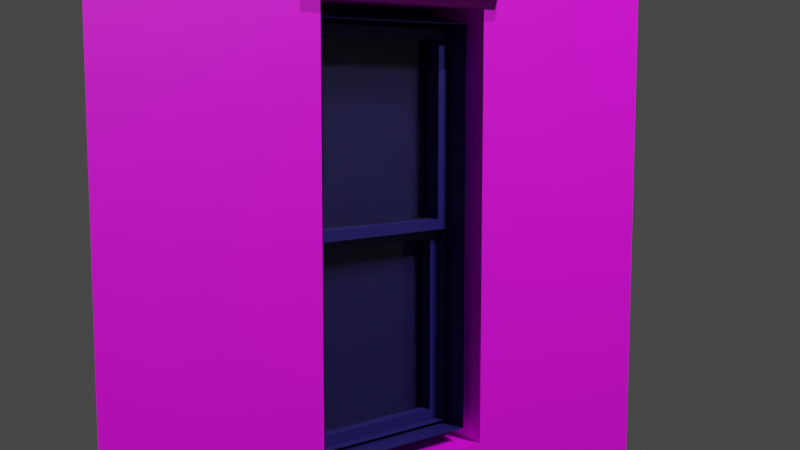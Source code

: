 # Source: Bulilding_B2v2.blend  (saved by Blender 3.1.7; exported with 4.5.12 LTS)
import bpy
from mathutils import Matrix  # noqa: F401  (used for matrix-valued properties, if any)

bpy.ops.wm.read_factory_settings(use_empty=True)
scene = bpy.context.scene
scene.name = 'Scene'

# ---- collections
col_collection = bpy.data.collections.new('Collection'); scene.collection.children.link(col_collection)

# ---- images (referenced by path relative to the original .blend; pixels are not part of the script)
import os
ASSET_DIR = os.environ.get("B2B_ASSET_DIR", "")  # directory of the original .blend (textures are referenced by path, not embedded)
HERE = os.path.dirname(os.path.abspath(__file__))  # packed textures are extracted next to this script under _unpacked/

def load_image(name, relpath, width, height, colorspace="sRGB"):
    """Load a texture the original file referenced (path relative to the .blend, or extracted next to this script)."""
    p = next((c for c in (os.path.join(HERE, relpath), os.path.join(ASSET_DIR, relpath)) if relpath and os.path.exists(c)), "")
    if p:
        img = bpy.data.images.load(p, check_existing=True)
        img.name = name
    else:  # same state as the original file: an image datablock whose file is absent (Cycles renders it pink)
        img = bpy.data.images.new(name, width, height)
        img.source = "FILE"
        img.filepath = "//" + (relpath or name)
    img.colorspace_settings.name = colorspace
    return img
img_brick_texture3316_jpg = load_image('brick_texture3316.jpg', 'brick_texture3316.jpg', 1024, 1024, 'sRGB')

# ---- materials (node trees are filled in below, after node groups)
mat_frame = bpy.data.materials.new('frame')
mat_frame.use_transparent_shadow = False
mat_material_002 = bpy.data.materials.new('Material.002')
mat_material_002.use_transparent_shadow = False
mat_wall_001 = bpy.data.materials.new('wall.001')
mat_wall_001.use_transparent_shadow = False
mat_glass = bpy.data.materials.new('Glass')
mat_glass.use_transparent_shadow = False
mat_glass.refraction_depth = 0.001

# ---- material node trees
mat_frame.use_nodes = True; mat_frame.node_tree.nodes.clear()
_N = mat_frame.node_tree.nodes; _L = mat_frame.node_tree.links
n0 = _N.new('ShaderNodeBsdfPrincipled'); n0.name = 'Principled BSDF'; n0.location = (10, 300)
n0.distribution = 'GGX'
n0.subsurface_method = 'RANDOM_WALK_SKIN'
n0.inputs[0].default_value = (0.01123, 0.007679, 0.1121, 1.0)
n0.inputs[3].default_value = 1.45
n0.inputs[27].default_value = (0.0, 0.0, 0.0, 1.0)
n0.inputs[28].default_value = 1.0
n1 = _N.new('ShaderNodeOutputMaterial'); n1.name = 'Material Output'; n1.location = (300, 300)
_L.new(n0.outputs[0], n1.inputs[0])
n1.is_active_output = True
mat_material_002.use_nodes = True; mat_material_002.node_tree.nodes.clear()
_N = mat_material_002.node_tree.nodes; _L = mat_material_002.node_tree.links
n0 = _N.new('ShaderNodeBsdfPrincipled'); n0.name = 'Principled BSDF'; n0.location = (10, 300)
n0.distribution = 'GGX'
n0.subsurface_method = 'RANDOM_WALK_SKIN'
n0.inputs[3].default_value = 1.45
n0.inputs[27].default_value = (0.0, 0.0, 0.0, 1.0)
n0.inputs[28].default_value = 1.0
n1 = _N.new('ShaderNodeOutputMaterial'); n1.name = 'Material Output'; n1.location = (300, 300)
_L.new(n0.outputs[0], n1.inputs[0])
n1.is_active_output = True
mat_wall_001.use_nodes = True; mat_wall_001.node_tree.nodes.clear()
_N = mat_wall_001.node_tree.nodes; _L = mat_wall_001.node_tree.links
n0 = _N.new('ShaderNodeBsdfPrincipled'); n0.name = 'Principled BSDF'; n0.location = (10, 300)
n0.distribution = 'GGX'
n0.subsurface_method = 'RANDOM_WALK_SKIN'
n0.inputs[3].default_value = 1.45
n0.inputs[27].default_value = (0.0, 0.0, 0.0, 1.0)
n0.inputs[28].default_value = 1.0
n1 = _N.new('ShaderNodeOutputMaterial'); n1.name = 'Material Output'; n1.location = (300, 300)
n2 = _N.new('ShaderNodeTexImage'); n2.name = 'Image Texture'; n2.location = (-385, 226)
n2.image = img_brick_texture3316_jpg
n3 = _N.new('ShaderNodeTexNoise'); n3.name = 'Musgrave Texture'; n3.location = (-569, 148)
n3.width = 150
n3.normalize = False
n3.inputs[3].default_value = 1.0
n3.inputs[4].default_value = 0.25
_L.new(n0.outputs[0], n1.inputs[0])
_L.new(n2.outputs[0], n0.inputs[0])
n1.is_active_output = True
mat_glass.use_nodes = True; mat_glass.node_tree.nodes.clear()
_N = mat_glass.node_tree.nodes; _L = mat_glass.node_tree.links
n0 = _N.new('ShaderNodeOutputMaterial'); n0.name = 'Material Output'; n0.location = (300, 300)
n1 = _N.new('ShaderNodeBsdfGlass'); n1.name = 'Glass BSDF'; n1.location = (10, 300)
n1.distribution = 'BECKMANN'
n1.inputs[2].default_value = 1.45
_L.new(n1.outputs[0], n0.inputs[0])
n0.is_active_output = True

# ---- world
world_world = bpy.data.worlds.new('World'); scene.world = world_world
world_world.use_nodes = True; world_world.node_tree.nodes.clear()
_N = world_world.node_tree.nodes; _L = world_world.node_tree.links
n0 = _N.new('ShaderNodeOutputWorld'); n0.name = 'World Output'; n0.location = (300, 300)
n1 = _N.new('ShaderNodeBackground'); n1.name = 'Background'; n1.location = (10, 300)
n1.inputs[0].default_value = (0.05088, 0.05088, 0.05088, 1.0)
_L.new(n1.outputs[0], n0.inputs[0])
n0.is_active_output = True
world_world.color = (0.05088, 0.05088, 0.05088)
world_world.use_sun_shadow = False
world_world.sun_shadow_jitter_overblur = 0.0

# ---- cameras
cam_camera = bpy.data.cameras.new('Camera')
cam_camera.clip_end = 100.0
cam_camera.ortho_scale = 7.314
cam_camera_001 = bpy.data.cameras.new('Camera.001')
cam_camera_001.clip_end = 100.0
cam_camera_001.ortho_scale = 7.314

# ---- lights
light_light = bpy.data.lights.new('Light', 'POINT')
light_light.transmission_factor = 0.0
light_light.energy = 1000.0
light_light.shadow_soft_size = 0.1
light_light.shadow_maximum_resolution = 0.006
light_light.use_absolute_resolution = True
light_light_001 = bpy.data.lights.new('Light.001', 'POINT')
light_light_001.transmission_factor = 0.0
light_light_001.energy = 1000.0
light_light_001.shadow_soft_size = 0.1
light_light_001.shadow_maximum_resolution = 0.006
light_light_001.use_absolute_resolution = True

# ---- meshes
me_plane_002 = bpy.data.meshes.new('Plane.002')
me_plane_002.from_pydata([(-0.7314, -0.38, -0.1546), (-0.7314, 0.38, -0.1546), (0.8696, -0.3221, 0.019), (-0.6176, -0.2815, 0.019), (0.8696, 0.3221, 0.019), (-0.6176, 0.2815, 0.019), (0.9428, -0.38, -0.1546), (0.9428, 0.38, -0.1546), (0.884, -0.3366, 0.1103), (-0.6727, -0.3366, 0.1103), (0.884, 0.3366, 0.1103), (-0.6727, 0.3366, 0.1103), (0.884, -0.3366, -0.0667), (-0.6727, -0.3366, -0.0667), (0.884, 0.3366, -0.0667), (-0.6727, 0.3366, -0.0667), (0.8696, -0.3221, -0.0667), (-0.6583, -0.3221, -0.0667), (0.8696, 0.3221, -0.0667), (-0.6583, 0.3221, -0.0667), (0.1057, 0.38, -0.1546), (0.1057, -0.38, -0.1546), (0.1057, -0.3366, 0.1103), (0.1057, 0.3366, 0.1103), (0.1057, -0.3221, 0.019), (0.1057, 0.3221, 0.019), (0.1057, -0.3366, -0.0667), (0.1057, 0.3366, -0.0667), (0.1057, -0.3221, -0.0667), (0.1057, 0.3221, -0.0667), (-0.6583, -0.3221, 0.019), (0.06501, -0.2815, 0.019), (-0.6583, 0.3221, 0.019), (0.06501, 0.2815, 0.019), (0.9428, -0.38, -0.1158), (-0.7314, -0.38, -0.1158), (0.9428, 0.38, -0.1158), (-0.7314, 0.38, -0.1158), (0.1057, -0.38, -0.1158), (0.1057, 0.38, -0.1158), (-0.6176, -0.2815, -0.07169), (-0.6176, 0.2815, -0.07169), (0.06501, -0.2815, -0.07169), (0.06501, 0.2815, -0.07169), (-0.6176, 0.2815, -0.02635), (-0.6176, -0.2815, -0.02635), (0.06501, -0.2815, -0.02635), (0.06501, 0.2815, -0.02635), (0.1455, -0.2814, -0.02407), (0.1455, 0.2815, -0.02407), (0.8688, -0.3221, -0.02407), (0.8688, 0.3222, -0.02407), (0.1049, -0.3221, -0.02407), (0.8282, -0.2814, -0.02407), (0.1049, 0.3222, -0.02407), (0.8282, 0.2815, -0.02407), (0.1455, 0.2815, -0.06942), (0.1455, -0.2814, -0.06942), (0.8282, -0.2814, -0.06942), (0.8282, 0.2815, -0.06942), (-0.7759, -0.4219, 0.1588), (-0.7759, 0.4543, 0.1588), (-0.8615, -0.4219, 0.1588), (-0.8615, 0.4543, 0.1588), (-0.7759, 0.4543, 0.2177), (-0.7759, -0.4219, 0.2177), (-0.8615, 0.4543, 0.2177), (-0.8615, -0.4219, 0.2177), (-0.8187, -0.4219, 0.1588), (-0.8187, 0.4543, 0.1588), (-0.8187, -0.4219, 0.2177), (-0.8187, 0.4543, 0.2177), (-0.8615, 0.4543, 0.2674), (-0.8615, -0.4219, 0.2674), (-0.8187, 0.4543, 0.2674), (-0.8187, -0.4219, 0.2674), (-0.7314, -0.38, 0.1593), (-0.7314, 0.38, 0.1593), (0.9428, -0.38, 0.1593), (0.9428, 0.38, 0.1593), (0.1057, 0.38, 0.1593), (0.1057, -0.38, 0.1593), (-1.052, -1.21, 0.159), (-1.052, 1.308, 0.159), (1.321, -1.21, 0.159), (1.321, 1.308, 0.159), (0.1498, 1.308, 0.159), (0.1498, -1.21, 0.159), (-0.7308, 1.308, 0.159), (-0.7331, -1.21, 0.159), (0.926, 1.308, 0.159), (0.9072, -1.21, 0.159)], [(81, 76), (80, 77), (78, 81), (79, 80), (91, 87), (90, 86), (86, 88), (87, 89)], [(22, 9, 0, 21), (23, 10, 7, 20), (9, 11, 1, 0), (10, 8, 6, 7), (8, 10, 14, 12), (25, 4, 18, 29), (22, 8, 12, 26), (4, 2, 16, 18), (28, 17, 13, 26), (29, 18, 14, 27), (17, 19, 15, 13), (18, 16, 12, 14), (23, 11, 15, 27), (30, 32, 19, 17), (24, 30, 17, 28), (11, 9, 13, 15), (2, 24, 28, 16), (10, 23, 27, 14), (19, 29, 27, 15), (16, 28, 26, 12), (9, 22, 26, 13), (32, 25, 29, 19), (11, 23, 20, 1), (8, 22, 21, 6), (31, 3, 30, 24), (5, 33, 25, 32), (3, 5, 32, 30), (33, 31, 24, 25), (20, 7, 36, 39), (0, 1, 37, 35), (21, 0, 35, 38), (6, 21, 38, 34), (7, 6, 34, 36), (1, 20, 39, 37), (44, 45, 40, 41), (45, 46, 42, 40), (47, 44, 41, 43), (46, 47, 43, 42), (31, 33, 47, 46), (33, 5, 44, 47), (3, 31, 46, 45), (5, 3, 45, 44), (46, 47, 44, 45), (53, 48, 52, 50), (49, 55, 51, 54), (48, 49, 54, 52), (55, 53, 50, 51), (53, 55, 59, 58), (55, 49, 56, 59), (48, 53, 58, 57), (49, 48, 57, 56), (58, 59, 56, 57), (24, 52, 54, 25), (68, 62, 63, 69), (71, 66, 72, 74), (68, 60, 65, 70), (60, 61, 64, 65), (69, 63, 66, 71), (63, 62, 67, 66), (61, 69, 71, 64), (62, 68, 70, 67), (65, 64, 71, 70), (60, 68, 69, 61), (75, 74, 72, 73), (70, 71, 74, 75), (66, 67, 73, 72), (67, 70, 75, 73), (35, 37, 39, 36, 34, 38), (1, 0, 76, 77), (6, 7, 79, 78), (89, 82, 83, 88, 77, 76), (79, 90, 85, 84, 91, 78), (90, 79, 77, 88), (89, 76, 78, 91), (1, 77, 79, 7), (76, 0, 6, 78)])
me_plane_002.polygons.foreach_set('material_index', [0, 0, 0, 0, 0, 0, 0, 0, 0, 0, 0, 0, 0, 0, 0, 0, 0, 0, 0, 0, 0, 0, 0, 0, 0, 0, 0, 0, 0, 0, 0, 0, 0, 0, 0, 0, 0, 0, 0, 0, 0, 0, 3, 0, 0, 0, 0, 0, 0, 0, 0, 3, 0, 0, 0, 0, 0, 0, 0, 0, 0, 0, 0, 0, 0, 0, 0, 0, 2, 2, 2, 2, 2, 2, 2, 2])
_uv = me_plane_002.uv_layers.new(name='UVMap')
_uv.uv.foreach_set('vector', [0.2564, 0.6426, 0.02475, 0.676, 0.008461, 0.6653, 0.2564, 0.6317, 0.2494, 0.9605, 0.505, 0.9399, 0.5238, 0.9529, 0.2485, 0.9717, 0.02475, 0.676, 0.01966, 0.9026, 0.000179, 0.9122, 0.008461, 0.6653, 0.505, 0.9399, 0.5024, 0.6773, 0.5238, 0.6649, 0.5238, 0.9529, 0.5024, 0.6773, 0.505, 0.9399, 0.4397, 0.8952, 0.4533, 0.7226, 0.2511, 0.8871, 0.4184, 0.8748, 0.4367, 0.8921, 0.2502, 0.9061, 0.2564, 0.6426, 0.5024, 0.6773, 0.4533, 0.7226, 0.2581, 0.6934, 0.4184, 0.8748, 0.4309, 0.7396, 0.4484, 0.726, 0.4367, 0.8921, 0.258, 0.6963, 0.08362, 0.7188, 0.08103, 0.7161, 0.2581, 0.6934, 0.2502, 0.9061, 0.4367, 0.8921, 0.4397, 0.8952, 0.25, 0.909, 0.08362, 0.7188, 0.06972, 0.8604, 0.06538, 0.8632, 0.08103, 0.7161, 0.4367, 0.8921, 0.4484, 0.726, 0.4533, 0.7226, 0.4397, 0.8952, 0.2494, 0.9605, 0.01966, 0.9026, 0.06538, 0.8632, 0.25, 0.909, 0.1031, 0.7353, 0.08553, 0.8485, 0.06972, 0.8604, 0.08362, 0.7188, 0.2587, 0.718, 0.1031, 0.7353, 0.08362, 0.7188, 0.258, 0.6963, 0.01966, 0.9026, 0.02475, 0.676, 0.08103, 0.7161, 0.06538, 0.8632, 0.4309, 0.7396, 0.2587, 0.718, 0.258, 0.6963, 0.4484, 0.726, 0.505, 0.9399, 0.2494, 0.9605, 0.25, 0.909, 0.4397, 0.8952, 0.06972, 0.8604, 0.2502, 0.9061, 0.25, 0.909, 0.06538, 0.8632, 0.4484, 0.726, 0.258, 0.6963, 0.2581, 0.6934, 0.4533, 0.7226, 0.02475, 0.676, 0.2564, 0.6426, 0.2581, 0.6934, 0.08103, 0.7161, 0.08553, 0.8485, 0.2511, 0.8871, 0.2502, 0.9061, 0.06972, 0.8604, 0.01966, 0.9026, 0.2494, 0.9605, 0.2485, 0.9717, 0.000179, 0.9122, 0.5024, 0.6773, 0.2564, 0.6426, 0.2564, 0.6317, 0.5238, 0.6649, 0.2503, 0.7263, 0.1085, 0.741, 0.1031, 0.7353, 0.2587, 0.718, 0.09537, 0.8424, 0.242, 0.8733, 0.2511, 0.8871, 0.08553, 0.8485, 0.1085, 0.741, 0.09537, 0.8424, 0.08553, 0.8485, 0.1031, 0.7353, 0.242, 0.8733, 0.2503, 0.7263, 0.2587, 0.718, 0.2511, 0.8871, 0.7496, 0.6317, 0.9998, 0.6883, 0.9511, 0.7361, 0.7546, 0.7007, 0.5242, 0.9238, 0.5242, 0.7119, 0.5832, 0.7475, 0.5729, 0.8761, 0.7744, 0.9805, 0.5242, 0.9238, 0.5729, 0.8761, 0.7694, 0.9115, 0.9998, 0.9002, 0.7744, 0.9805, 0.7694, 0.9115, 0.9408, 0.8646, 0.9998, 0.6883, 0.9998, 0.9002, 0.9408, 0.8646, 0.9511, 0.7361, 0.5242, 0.7119, 0.7496, 0.6317, 0.7546, 0.7007, 0.5832, 0.7475, 0.6565, 0.1679, 0.7867, 0.183, 0.8008, 0.1963, 0.6446, 0.1811, 0.7867, 0.183, 0.789, 0.02864, 0.8008, 0.01537, 0.8008, 0.1963, 0.6588, 0.01345, 0.6565, 0.1679, 0.6446, 0.1811, 0.6446, 0.000179, 0.789, 0.02864, 0.6588, 0.01345, 0.6446, 0.000179, 0.8008, 0.01537, 0.2503, 0.7263, 0.242, 0.8733, 0.2294, 0.8618, 0.2403, 0.7388, 0.242, 0.8733, 0.09537, 0.8424, 0.1037, 0.8337, 0.2294, 0.8618, 0.1085, 0.741, 0.2503, 0.7263, 0.2403, 0.7388, 0.117, 0.7482, 0.09537, 0.8424, 0.1085, 0.741, 0.117, 0.7482, 0.1037, 0.8337, 0.6446, 0.3309, 0.6446, 0.1967, 0.8074, 0.1967, 0.8074, 0.3309, 0.4115, 0.756, 0.2758, 0.7398, 0.2671, 0.7285, 0.4209, 0.7496, 0.2749, 0.8676, 0.4017, 0.8564, 0.4083, 0.8644, 0.2645, 0.8764, 0.2758, 0.7398, 0.2749, 0.8676, 0.2645, 0.8764, 0.2671, 0.7285, 0.4017, 0.8564, 0.4115, 0.756, 0.4209, 0.7496, 0.4083, 0.8644, 0.4115, 0.756, 0.4017, 0.8564, 0.3933, 0.8498, 0.4036, 0.7649, 0.4017, 0.8564, 0.2749, 0.8676, 0.2832, 0.8568, 0.3933, 0.8498, 0.2758, 0.7398, 0.4115, 0.756, 0.4036, 0.7649, 0.2873, 0.7491, 0.2749, 0.8676, 0.2758, 0.7398, 0.2873, 0.7491, 0.2832, 0.8568, 0.4036, 0.7649, 0.3933, 0.8498, 0.2832, 0.8568, 0.2873, 0.7491, 0.2587, 0.718, 0.2671, 0.7285, 0.2645, 0.8764, 0.2511, 0.8871, 0.0, 0.0, 0.0, 0.0, 0.0, 0.0, 0.0, 0.0, 0.0, 0.0, 0.0, 0.0, 0.0, 0.0, 0.0, 0.0, 0.0, 0.0, 0.0, 0.0, 0.0, 0.0, 0.0, 0.0, 0.0, 0.0, 0.0, 0.0, 0.0, 0.0, 0.0, 0.0, 0.0, 0.0, 0.0, 0.0, 0.0, 0.0, 0.0, 0.0, 0.0, 0.0, 0.0, 0.0, 0.0, 0.0, 0.0, 0.0, 0.0, 0.0, 0.0, 0.0, 0.0, 0.0, 0.0, 0.0, 0.0, 0.0, 0.0, 0.0, 0.0, 0.0, 0.0, 0.0, 0.0, 0.0, 0.0, 0.0, 0.0, 0.0, 0.0, 0.0, 0.0, 0.0, 0.0, 0.0, 0.0, 0.0, 0.0, 0.0, 0.0, 0.0, 0.0, 0.0, 0.0, 0.0, 0.0, 0.0, 0.0, 0.0, 0.0, 0.0, 0.0, 0.0, 0.0, 0.0, 0.0, 0.0, 0.0, 0.0, 0.0, 0.0, 0.0, 0.0, 0.0, 0.0, 0.0, 0.0, 0.0, 0.0, 0.0, 0.0, 0.5729, 0.8761, 0.5832, 0.7475, 0.7546, 0.7007, 0.9511, 0.7361, 0.9408, 0.8646, 0.7694, 0.9115, 0.2702, 0.4838, 0.507, 0.4838, 0.507, 0.6206, 0.2702, 0.6206, 0.3681, 0.1525, 0.3681, 0.4836, 0.2702, 0.4836, 0.2702, 0.1525, 0.0, 0.1345, 0.0, 0.0, 1.0, 0.0, 1.0, 0.1355, 0.6314, 0.1352, 0.3295, 0.1352, 0.6314, 0.8405, 1.0, 0.8335, 1.0, 1.0, 0.0, 1.0, 0.0, 0.8255, 0.3295, 0.8405, 1.0, 0.8335, 0.6314, 0.8405, 0.6314, 0.1352, 1.0, 0.1355, 0.0, 0.1345, 0.3295, 0.1352, 0.3295, 0.8405, 0.0, 0.8255, 0.27, 0.882, 0.1722, 0.882, 0.1722, 0.1525, 0.27, 0.1525, 0.172, 0.882, 0.07415, 0.882, 0.07415, 0.1525, 0.172, 0.1525])
_ca = me_plane_002.color_attributes.new('Col', 'BYTE_COLOR', 'CORNER')
_ca.data.foreach_set('color', [1.0, 1.0, 1.0, 1.0, 1.0, 1.0, 1.0, 1.0, 1.0, 1.0, 1.0, 1.0, 1.0, 1.0, 1.0, 1.0, 1.0, 1.0, 1.0, 1.0, 1.0, 1.0, 1.0, 1.0, 1.0, 1.0, 1.0, 1.0, 1.0, 1.0, 1.0, 1.0, 1.0, 1.0, 1.0, 1.0, 1.0, 1.0, 1.0, 1.0, 1.0, 1.0, 1.0, 1.0, 1.0, 1.0, 1.0, 1.0, 1.0, 1.0, 1.0, 1.0, 1.0, 1.0, 1.0, 1.0, 1.0, 1.0, 1.0, 1.0, 1.0, 1.0, 1.0, 1.0, 1.0, 1.0, 1.0, 1.0, 1.0, 1.0, 1.0, 1.0, 1.0, 1.0, 1.0, 1.0, 1.0, 1.0, 1.0, 1.0, 1.0, 1.0, 1.0, 1.0, 1.0, 1.0, 1.0, 1.0, 1.0, 1.0, 1.0, 1.0, 1.0, 1.0, 1.0, 1.0, 1.0, 1.0, 1.0, 1.0, 1.0, 1.0, 1.0, 1.0, 1.0, 1.0, 1.0, 1.0, 1.0, 1.0, 1.0, 1.0, 1.0, 1.0, 1.0, 1.0, 1.0, 1.0, 1.0, 1.0, 1.0, 1.0, 1.0, 1.0, 1.0, 1.0, 1.0, 1.0, 1.0, 1.0, 1.0, 1.0, 1.0, 1.0, 1.0, 1.0, 1.0, 1.0, 1.0, 1.0, 1.0, 1.0, 1.0, 1.0, 1.0, 1.0, 1.0, 1.0, 1.0, 1.0, 1.0, 1.0, 1.0, 1.0, 1.0, 1.0, 1.0, 1.0, 1.0, 1.0, 1.0, 1.0, 1.0, 1.0, 1.0, 1.0, 1.0, 1.0, 1.0, 1.0, 1.0, 1.0, 1.0, 1.0, 1.0, 1.0, 1.0, 1.0, 1.0, 1.0, 1.0, 1.0, 1.0, 1.0, 1.0, 1.0, 1.0, 1.0, 1.0, 1.0, 1.0, 1.0, 1.0, 1.0, 1.0, 1.0, 1.0, 1.0, 1.0, 1.0, 1.0, 1.0, 1.0, 1.0, 1.0, 1.0, 1.0, 1.0, 1.0, 1.0, 1.0, 1.0, 1.0, 1.0, 1.0, 1.0, 1.0, 1.0, 1.0, 1.0, 1.0, 1.0, 1.0, 1.0, 1.0, 1.0, 1.0, 1.0, 1.0, 1.0, 1.0, 1.0, 1.0, 1.0, 1.0, 1.0, 1.0, 1.0, 1.0, 1.0, 1.0, 1.0, 1.0, 1.0, 1.0, 1.0, 1.0, 1.0, 1.0, 1.0, 1.0, 1.0, 1.0, 1.0, 1.0, 1.0, 1.0, 1.0, 1.0, 1.0, 1.0, 1.0, 1.0, 1.0, 1.0, 1.0, 1.0, 1.0, 1.0, 1.0, 1.0, 1.0, 1.0, 1.0, 1.0, 1.0, 1.0, 1.0, 1.0, 1.0, 1.0, 1.0, 1.0, 1.0, 1.0, 1.0, 1.0, 1.0, 1.0, 1.0, 1.0, 1.0, 1.0, 1.0, 1.0, 1.0, 1.0, 1.0, 1.0, 1.0, 1.0, 1.0, 1.0, 1.0, 1.0, 1.0, 1.0, 1.0, 1.0, 1.0, 1.0, 1.0, 1.0, 1.0, 1.0, 1.0, 1.0, 1.0, 1.0, 1.0, 1.0, 1.0, 1.0, 1.0, 1.0, 1.0, 1.0, 1.0, 1.0, 1.0, 1.0, 1.0, 1.0, 1.0, 1.0, 1.0, 1.0, 1.0, 1.0, 1.0, 1.0, 1.0, 1.0, 1.0, 1.0, 1.0, 1.0, 1.0, 1.0, 1.0, 1.0, 1.0, 1.0, 1.0, 1.0, 1.0, 1.0, 1.0, 1.0, 1.0, 1.0, 1.0, 1.0, 1.0, 1.0, 1.0, 1.0, 1.0, 1.0, 1.0, 1.0, 1.0, 1.0, 1.0, 1.0, 1.0, 1.0, 1.0, 1.0, 1.0, 1.0, 1.0, 1.0, 1.0, 1.0, 1.0, 1.0, 1.0, 1.0, 1.0, 1.0, 1.0, 1.0, 1.0, 1.0, 1.0, 1.0, 1.0, 1.0, 1.0, 1.0, 1.0, 1.0, 1.0, 1.0, 1.0, 1.0, 1.0, 1.0, 1.0, 1.0, 1.0, 1.0, 1.0, 1.0, 1.0, 1.0, 1.0, 1.0, 1.0, 1.0, 1.0, 1.0, 1.0, 1.0, 1.0, 1.0, 1.0, 1.0, 1.0, 1.0, 1.0, 1.0, 1.0, 1.0, 1.0, 1.0, 1.0, 1.0, 1.0, 1.0, 1.0, 1.0, 1.0, 1.0, 1.0, 1.0, 1.0, 1.0, 1.0, 1.0, 1.0, 1.0, 1.0, 1.0, 1.0, 1.0, 1.0, 1.0, 1.0, 1.0, 1.0, 1.0, 1.0, 1.0, 1.0, 1.0, 1.0, 1.0, 1.0, 1.0, 1.0, 1.0, 1.0, 1.0, 1.0, 1.0, 1.0, 1.0, 1.0, 1.0, 1.0, 1.0, 1.0, 1.0, 1.0, 1.0, 1.0, 1.0, 1.0, 1.0, 1.0, 1.0, 1.0, 1.0, 1.0, 1.0, 1.0, 1.0, 1.0, 1.0, 1.0, 1.0, 1.0, 1.0, 1.0, 1.0, 1.0, 1.0, 1.0, 1.0, 1.0, 1.0, 1.0, 1.0, 1.0, 1.0, 1.0, 1.0, 1.0, 1.0, 1.0, 1.0, 1.0, 1.0, 1.0, 1.0, 1.0, 1.0, 1.0, 1.0, 1.0, 1.0, 1.0, 1.0, 1.0, 1.0, 1.0, 1.0, 1.0, 1.0, 1.0, 1.0, 1.0, 1.0, 1.0, 1.0, 1.0, 1.0, 1.0, 1.0, 1.0, 1.0, 1.0, 1.0, 1.0, 1.0, 1.0, 1.0, 1.0, 1.0, 1.0, 1.0, 1.0, 1.0, 1.0, 1.0, 1.0, 1.0, 1.0, 1.0, 1.0, 1.0, 1.0, 1.0, 1.0, 1.0, 1.0, 1.0, 1.0, 1.0, 1.0, 1.0, 1.0, 1.0, 1.0, 1.0, 1.0, 1.0, 1.0, 1.0, 1.0, 1.0, 1.0, 1.0, 1.0, 1.0, 1.0, 1.0, 1.0, 1.0, 1.0, 1.0, 1.0, 1.0, 1.0, 1.0, 1.0, 1.0, 1.0, 1.0, 1.0, 1.0, 1.0, 1.0, 1.0, 1.0, 1.0, 1.0, 1.0, 1.0, 1.0, 1.0, 1.0, 1.0, 1.0, 1.0, 1.0, 1.0, 1.0, 1.0, 1.0, 1.0, 1.0, 1.0, 1.0, 1.0, 1.0, 1.0, 1.0, 1.0, 1.0, 1.0, 1.0, 1.0, 1.0, 1.0, 1.0, 1.0, 1.0, 1.0, 1.0, 1.0, 1.0, 1.0, 1.0, 1.0, 1.0, 1.0, 1.0, 1.0, 1.0, 1.0, 1.0, 1.0, 1.0, 1.0, 1.0, 1.0, 1.0, 1.0, 1.0, 1.0, 1.0, 1.0, 1.0, 1.0, 1.0, 1.0, 1.0, 1.0, 1.0, 1.0, 1.0, 1.0, 1.0, 1.0, 1.0, 1.0, 1.0, 1.0, 1.0, 1.0, 1.0, 1.0, 1.0, 1.0, 1.0, 1.0, 1.0, 1.0, 1.0, 1.0, 1.0, 1.0, 1.0, 1.0, 1.0, 1.0, 1.0, 1.0, 1.0, 1.0, 1.0, 1.0, 1.0, 1.0, 1.0, 1.0, 1.0, 1.0, 1.0, 1.0, 1.0, 1.0, 1.0, 1.0, 1.0, 1.0, 1.0, 1.0, 1.0, 1.0, 1.0, 1.0, 1.0, 1.0, 1.0, 1.0, 1.0, 1.0, 1.0, 1.0, 1.0, 1.0, 1.0, 1.0, 1.0, 1.0, 1.0, 1.0, 1.0, 1.0, 1.0, 1.0, 1.0, 1.0, 1.0, 1.0, 1.0, 1.0, 1.0, 1.0, 1.0, 1.0, 1.0, 1.0, 1.0, 1.0, 1.0, 1.0, 1.0, 1.0, 1.0, 1.0, 1.0, 1.0, 1.0, 1.0, 1.0, 1.0, 1.0, 1.0, 1.0, 1.0, 1.0, 1.0, 1.0, 1.0, 1.0, 1.0, 1.0, 1.0, 1.0, 1.0, 1.0, 1.0, 1.0, 1.0, 1.0, 1.0, 1.0, 1.0, 1.0, 1.0, 1.0, 1.0, 1.0, 1.0, 1.0, 1.0, 1.0, 1.0, 1.0, 1.0, 1.0, 1.0, 1.0, 1.0, 1.0, 1.0, 1.0, 1.0, 1.0, 1.0, 1.0, 1.0, 1.0, 1.0, 1.0, 1.0, 1.0, 1.0, 1.0, 1.0, 1.0, 1.0, 1.0, 1.0, 1.0, 1.0, 1.0, 1.0, 1.0, 1.0, 1.0, 1.0, 1.0, 1.0, 1.0, 1.0, 1.0, 1.0, 1.0, 1.0, 1.0, 1.0, 1.0, 1.0, 1.0, 1.0, 1.0, 1.0, 1.0, 1.0, 1.0, 1.0, 1.0, 1.0, 1.0, 1.0, 1.0, 1.0, 1.0, 1.0, 1.0, 1.0, 1.0, 1.0, 1.0, 1.0, 1.0, 1.0, 1.0, 1.0, 1.0, 1.0, 1.0, 1.0, 1.0, 1.0, 1.0, 1.0, 1.0, 1.0, 1.0, 1.0, 1.0, 1.0, 1.0, 1.0, 1.0, 1.0, 1.0, 1.0, 1.0, 1.0, 1.0, 1.0, 1.0, 1.0, 1.0, 1.0, 1.0, 1.0, 1.0, 1.0, 1.0, 1.0, 1.0, 1.0, 1.0, 1.0, 1.0, 1.0, 1.0, 1.0, 1.0, 1.0, 1.0, 1.0, 1.0, 1.0, 1.0, 1.0, 1.0, 1.0, 1.0, 1.0, 1.0, 1.0, 1.0, 1.0, 1.0, 1.0, 1.0, 1.0, 1.0, 1.0, 1.0, 1.0, 1.0, 1.0, 1.0, 1.0, 1.0, 1.0, 1.0, 1.0, 1.0, 1.0, 1.0, 1.0, 1.0, 1.0, 1.0, 1.0, 1.0, 1.0, 1.0, 1.0, 1.0, 1.0, 1.0, 1.0, 1.0, 1.0, 1.0, 1.0, 1.0, 1.0, 1.0, 1.0, 1.0, 1.0, 1.0, 1.0, 1.0, 1.0, 1.0, 1.0, 1.0, 1.0, 1.0, 1.0, 1.0, 1.0, 1.0, 1.0, 1.0, 1.0, 1.0, 1.0, 1.0, 1.0, 1.0, 1.0, 1.0, 1.0, 1.0, 1.0, 1.0, 1.0, 1.0, 1.0, 1.0, 1.0, 1.0, 1.0, 1.0, 1.0, 1.0, 1.0, 1.0, 1.0, 1.0, 1.0, 1.0, 1.0, 1.0, 1.0, 1.0, 1.0, 1.0, 1.0, 1.0, 1.0, 1.0, 1.0, 1.0, 1.0, 1.0, 1.0, 1.0, 1.0, 1.0, 1.0, 1.0, 1.0, 1.0, 1.0, 1.0, 1.0, 1.0, 1.0, 1.0, 1.0, 1.0, 1.0, 1.0, 1.0, 1.0, 1.0, 1.0, 1.0, 1.0, 1.0, 1.0, 1.0, 1.0, 1.0, 1.0, 1.0, 1.0, 1.0, 1.0, 1.0, 1.0, 1.0, 1.0, 1.0, 1.0, 1.0, 1.0, 1.0, 1.0, 1.0, 1.0, 1.0, 1.0, 1.0, 1.0, 1.0, 1.0, 1.0, 1.0, 1.0, 1.0, 1.0, 1.0, 1.0, 1.0, 1.0, 1.0, 1.0, 1.0, 1.0, 1.0, 1.0, 1.0, 1.0, 1.0, 1.0, 1.0, 1.0, 1.0, 1.0, 1.0, 1.0, 1.0, 1.0, 1.0, 1.0, 1.0, 1.0, 1.0, 1.0, 1.0, 1.0, 1.0, 1.0, 1.0, 1.0, 1.0, 1.0, 1.0, 1.0, 1.0, 1.0, 1.0, 1.0, 1.0, 1.0, 1.0, 1.0, 1.0, 1.0, 1.0, 1.0, 1.0, 1.0, 1.0, 1.0, 1.0, 1.0, 1.0, 1.0, 1.0, 1.0, 1.0, 1.0, 1.0, 1.0, 1.0, 1.0, 1.0, 1.0, 1.0, 1.0, 1.0, 1.0, 1.0, 1.0, 1.0, 1.0, 1.0, 1.0, 1.0, 1.0, 1.0, 1.0, 1.0, 1.0, 1.0, 1.0, 1.0, 1.0, 1.0, 1.0, 1.0, 1.0, 1.0, 1.0, 1.0, 1.0, 1.0, 1.0, 1.0, 1.0, 1.0, 1.0, 1.0, 1.0, 1.0, 1.0, 1.0, 1.0, 1.0, 1.0, 1.0, 1.0, 1.0, 1.0, 1.0, 1.0, 1.0, 1.0, 1.0, 1.0, 1.0, 1.0, 1.0, 1.0, 1.0, 1.0, 1.0, 1.0, 1.0, 1.0, 1.0, 1.0, 1.0, 1.0, 1.0, 1.0, 1.0, 1.0, 1.0, 1.0, 1.0])
me_plane_002.materials.append(mat_frame)
me_plane_002.materials.append(mat_material_002)
me_plane_002.materials.append(mat_wall_001)
me_plane_002.materials.append(mat_glass)
me_plane_002.use_remesh_fix_poles = True
me_plane_002.use_remesh_preserve_attributes = False
me_plane_002.update()

# ---- objects
ob_light = bpy.data.objects.new('Light', light_light)
ob_camera = bpy.data.objects.new('Camera', cam_camera)
ob_light_001 = bpy.data.objects.new('Light.001', light_light_001)
ob_camera_001 = bpy.data.objects.new('Camera.001', cam_camera_001)
ob_plane_002 = bpy.data.objects.new('Plane.002', me_plane_002)

# ---- transforms, parenting, visibility, modifiers, constraints
ob_light.location = (4.076, 1.005, 5.904)
ob_light.rotation_euler = (0.6503, 0.05522, 1.866)
ob_light.lock_rotations_4d = False
ob_light.empty_display_type = 'ARROWS'
ob_light.color = (0.0, 0.0, 0.0, 0.0)
ob_light.lineart.crease_threshold = 0.0
ob_camera.location = (2.968, -2.668, 0.5144)
ob_camera.rotation_euler = (1.445, 2.83e-06, 0.8564)
ob_camera.scale = (1.0, 1.0, 1.0)
ob_camera.lock_rotations_4d = False
ob_camera.empty_display_type = 'ARROWS'
ob_camera.color = (0.0, 0.0, 0.0, 0.0)
ob_camera.display_type = 'WIRE'
ob_camera.lineart.crease_threshold = 0.0
ob_light_001.location = (4.936, 1.746, 5.007)
ob_light_001.rotation_euler = (0.8401, 0.1724, 1.851)
ob_light_001.lock_rotations_4d = False
ob_light_001.empty_display_type = 'ARROWS'
ob_light_001.color = (0.0, 0.0, 0.0, 0.0)
ob_light_001.lineart.crease_threshold = 0.0
ob_camera_001.location = (7.847, -6.384, 4.937)
ob_camera_001.rotation_euler = (1.099, 0.2217, 0.7769)
ob_camera_001.lock_rotations_4d = False
ob_camera_001.empty_display_type = 'ARROWS'
ob_camera_001.color = (0.0, 0.0, 0.0, 0.0)
ob_camera_001.display_type = 'WIRE'
ob_camera_001.lineart.crease_threshold = 0.0
ob_plane_002.location = (-0.1622, -0.05768, 0.06524)
ob_plane_002.rotation_euler = (0.0, 1.571, 0.0)

# ---- collection membership
col_collection.objects.link(ob_light)
col_collection.objects.link(ob_camera)
col_collection.objects.link(ob_light_001)
col_collection.objects.link(ob_camera_001)
col_collection.objects.link(ob_plane_002)

# ---- scene / render settings (as saved in the file)
scene.camera = ob_camera
scene.frame_start = 1; scene.frame_end = 250; scene.frame_set(1)
scene.render.engine = 'BLENDER_EEVEE_NEXT'
scene.cycles.sampling_pattern = 'TABULATED_SOBOL'
scene.cycles.use_light_tree = False
scene.eevee.taa_render_samples = 158
scene.eevee.use_gtao = True
scene.view_settings.view_transform = 'Filmic'
bpy.context.view_layer.update()
